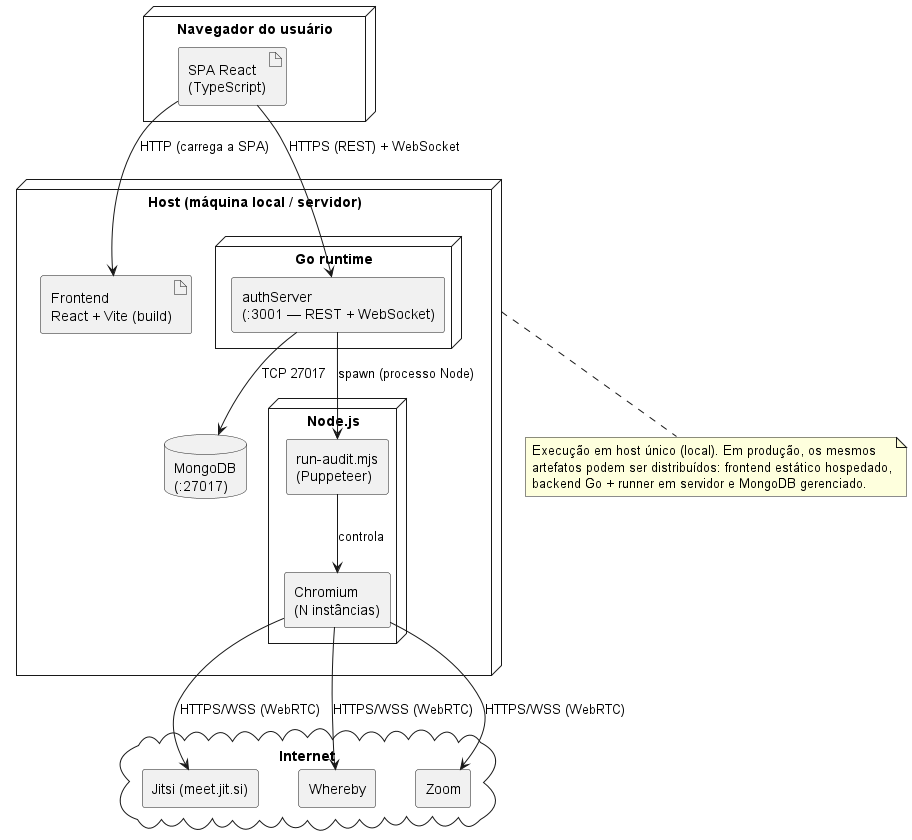

The diagram above was rendered by PlantUML. Its source (embedded in the PNG):
@startuml
skinparam shadowing false
skinparam componentStyle rectangle
skinparam ranksep 55
skinparam nodesep 40

node "Navegador do usuário" as Browser {
  artifact "SPA React\n(TypeScript)" as SPA
}

node "Host (máquina local / servidor)" as Host {
  artifact "Frontend\nReact + Vite (build)" as Front
  node "Go runtime" as GoRT {
    component "authServer\n(:3001 — REST + WebSocket)" as Core
  }
  node "Node.js" as NodeRT {
    component "run-audit.mjs\n(Puppeteer)" as Runner
    component "Chromium\n(N instâncias)" as Chrome
  }
  database "MongoDB\n(:27017)" as Mongo
}

cloud "Internet" {
  component "Jitsi (meet.jit.si)" as Jitsi
  component "Whereby" as Whereby
  component "Zoom" as Zoom
}

SPA --> Front : HTTP (carrega a SPA)
SPA --> Core : HTTPS (REST) + WebSocket
Core --> Mongo : TCP 27017
Core --> Runner : spawn (processo Node)
Runner --> Chrome : controla
Chrome --> Jitsi : HTTPS/WSS (WebRTC)
Chrome --> Whereby : HTTPS/WSS (WebRTC)
Chrome --> Zoom : HTTPS/WSS (WebRTC)

note bottom of Host : Execução em host único (local). Em produção, os mesmos\nartefatos podem ser distribuídos: frontend estático hospedado,\nbackend Go + runner em servidor e MongoDB gerenciado.
@enduml